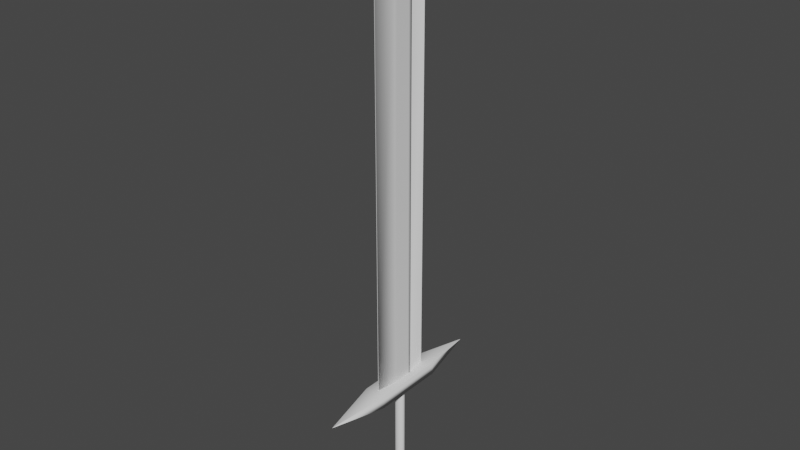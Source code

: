# Source: Sword.blend  (saved by Blender 2.93.21; exported with 4.5.12 LTS)
import bpy
from mathutils import Matrix  # noqa: F401  (used for matrix-valued properties, if any)

bpy.ops.wm.read_factory_settings(use_empty=True)
scene = bpy.context.scene
scene.name = 'Scene'

# ---- collections
col_collection = bpy.data.collections.new('Collection'); scene.collection.children.link(col_collection)

# ---- materials (node trees are filled in below, after node groups)
mat_material = bpy.data.materials.new('Material')
mat_material.alpha_threshold = 0.0
mat_material.use_transparent_shadow = False
mat_material.line_color = (0.0, 0.0, 0.0, 1.0)

# ---- material node trees
mat_material.use_nodes = True; mat_material.node_tree.nodes.clear()
_N = mat_material.node_tree.nodes; _L = mat_material.node_tree.links
n0 = _N.new('ShaderNodeOutputMaterial'); n0.name = 'Material Output'; n0.location = (300, 300)
n1 = _N.new('ShaderNodeBsdfPrincipled'); n1.name = 'Principled BSDF'; n1.location = (10, 300)
n1.distribution = 'GGX'
n1.subsurface_method = 'BURLEY'
n1.inputs[2].default_value = 0.4
n1.inputs[3].default_value = 1.45
n1.inputs[27].default_value = (0.0, 0.0, 0.0, 1.0)
n1.inputs[28].default_value = 1.0
_L.new(n1.outputs[0], n0.inputs[0])
n0.is_active_output = True

# ---- world
world_world = bpy.data.worlds.new('World'); scene.world = world_world
world_world.use_nodes = True; world_world.node_tree.nodes.clear()
_N = world_world.node_tree.nodes; _L = world_world.node_tree.links
n0 = _N.new('ShaderNodeOutputWorld'); n0.name = 'World Output'; n0.location = (300, 300)
n1 = _N.new('ShaderNodeBackground'); n1.name = 'Background'; n1.location = (10, 300)
n1.inputs[0].default_value = (0.05088, 0.05088, 0.05088, 1.0)
_L.new(n1.outputs[0], n0.inputs[0])
n0.is_active_output = True
world_world.color = (0.05088, 0.05088, 0.05088)
world_world.use_sun_shadow = False
world_world.sun_shadow_jitter_overblur = 0.0

# ---- meshes
me_cube = bpy.data.meshes.new('Cube')
me_cube.from_pydata([(0.9795, 1.012, -0.006438), (0.2861, 0.1807, -2.006), (0.9795, -0.9877, -0.006438), (0.2347, -0.1887, -2.006), (-0.3481, 0.2144, -2.006), (-1.02, -0.9877, -0.006438), (-0.3481, -0.1887, -2.006), (-0.3481, 0.2144, -2.006), (-0.3481, -0.1887, -2.006), (0.2861, 0.2144, -2.006), (0.2861, -0.1887, -2.006), (-0.03307, 0.01419, -2.108), (-0.03307, 0.01157, -2.108), (-0.02895, 0.01419, -2.108), (-0.02895, 0.01157, -2.108), (-0.1166, 0.06725, -2.135), (-0.1166, -0.04149, -2.135), (0.05453, 0.06725, -2.135), (0.05453, -0.04149, -2.135), (-0.03073, 0.0127, -2.168), (-0.03073, 0.01306, -2.168), (-0.03129, 0.01234, -2.168), (-0.03129, 0.01306, -2.168), (-1.02, -0.9877, -0.006438), (0.9795, -0.9877, -0.006438), (-1.02, -0.9877, -0.006438), (0.9795, -0.9877, -0.006438), (-8.771, 0.003561, -0.1098), (-8.771, 0.003561, -0.108), (-8.771, 0.02112, -0.108), (-8.771, 0.02112, -0.1098), (0.9795, 1.012, -0.006438), (0.9795, -0.9877, -0.006438), (8.746, 0.02016, -0.1081), (8.746, 0.004517, -0.1081), (8.746, 0.02016, -0.1097), (8.746, 0.004517, -0.1097), (-0.3481, 0.08006, -2.006), (-0.3481, -0.0543, -2.006), (0.9795, 0.3457, -0.006438), (0.9795, -0.321, -0.006438), (-1.02, -0.321, -0.006438), (-1.02, 0.3457, -0.006438), (0.2861, -0.0543, -2.006), (0.2861, 0.08006, -2.006), (-0.3481, 0.08006, -2.006), (-0.3481, -0.0543, -2.006), (0.2861, -0.0543, -2.006), (0.2861, 0.08006, -2.006), (-0.03307, 0.01332, -2.108), (-0.03307, 0.01244, -2.108), (-0.02895, 0.01244, -2.108), (-0.02895, 0.01332, -2.108), (-0.1166, 0.031, -2.135), (-0.1166, -0.005244, -2.135), (0.05453, -0.005244, -2.135), (0.05453, 0.031, -2.135), (-0.03073, 0.01282, -2.168), (-0.03073, 0.01294, -2.168), (-0.03129, 0.01304, -2.168), (-0.03129, 0.01269, -2.168), (-8.771, 0.009414, -0.108), (-8.771, 0.01527, -0.108), (-8.771, 0.009414, -0.1098), (-8.771, 0.01527, -0.1098), (0.9795, 0.3457, -0.006438), (0.9795, -0.321, -0.006438), (8.746, 0.01495, -0.1081), (8.746, 0.009732, -0.1081), (8.746, 0.01495, -0.1097), (8.746, 0.009732, -0.1097), (-2.929, -0.321, -0.006438), (-2.929, 0.3457, -0.006438), (2.94, 0.3457, -0.006438), (2.94, -0.321, -0.006438), (0.9795, 0.3457, -0.006438), (0.9795, -0.321, -0.006438), (-1.02, -0.321, -0.006438), (-1.02, 0.3457, -0.006438), (0.9795, 0.3457, -0.006438), (0.9795, -0.321, -0.006438), (-2.929, -0.321, -0.006438), (-2.929, 0.3457, -0.006438), (2.94, 0.3457, -0.006438), (2.94, -0.321, -0.006438), (0.9795, 0.3457, -0.006438), (0.9795, -0.321, -0.006438), (-1.02, -0.321, -0.006438), (-1.02, 0.3457, -0.006438), (0.9795, 0.3457, -0.006438), (0.9795, -0.321, -0.006438), (-2.929, 0.02022, -0.006438), (-2.929, 0.004456, -0.006438), (2.94, 0.01075, -0.006438), (2.94, 0.01393, -0.006438), (0.9795, 0.3457, 7.177), (0.9795, -0.321, 7.177), (-1.02, -0.321, 7.177), (-1.02, 0.3457, 7.177), (0.9795, 0.3457, 7.177), (0.9795, -0.321, 7.177), (-2.929, 0.02022, 7.177), (-2.929, 0.004456, 7.177), (2.94, 0.01075, 7.177), (2.94, 0.01393, 7.177), (0.2243, 0.02684, 7.656), (0.2243, -0.002164, 7.656), (0.1372, -0.002164, 7.656), (0.1372, 0.02684, 7.656), (0.2243, 0.02684, 7.656), (0.2243, -0.002164, 7.656), (0.05417, -0.002164, 7.656), (0.05417, 0.02684, 7.656), (0.3096, 0.02684, 7.656), (0.3096, -0.002164, 7.656), (0.1893, 0.01209, 7.66), (0.1893, 0.01259, 7.66), (0.1908, 0.01259, 7.66), (0.1908, 0.01209, 7.66), (0.1893, 0.01209, 7.66), (0.1893, 0.01259, 7.66), (0.1922, 0.01259, 7.66), (0.1922, 0.01209, 7.66), (0.1879, 0.01209, 7.66), (0.1879, 0.01259, 7.66), (-0.3481, -0.1215, -2.006), (0.9795, -0.6543, -0.006438), (-0.3481, -0.1215, -2.006), (-0.03307, 0.01201, -2.108), (-0.1166, -0.02337, -2.135), (-0.03073, 0.013, -2.168), (0.9795, -0.6543, -0.006438), (8.746, 0.007125, -0.1081), (8.746, 0.007125, -0.1097), (0.2861, -0.1215, -2.006), (0.2861, -0.1215, -2.006), (-0.02895, 0.01201, -2.108), (0.05453, -0.02337, -2.135), (-0.03129, 0.01321, -2.168), (-8.771, 0.006487, -0.108), (-8.771, 0.006487, -0.1098), (0.1804, 0.2144, -2.006), (0.07469, 0.2144, -2.006), (-0.03101, 0.2144, -2.006), (-0.1367, 0.2144, -2.006), (-0.2424, 0.2144, -2.006), (0.6462, -0.9877, -0.006438), (0.3129, -0.9877, -0.006438), (-0.02048, -0.9877, -0.006438), (-0.3538, -0.9877, -0.006438), (-0.6871, -0.9877, -0.006438), (-0.2424, -0.1887, -2.006), (-0.1367, -0.1887, -2.006), (-0.03101, -0.1887, -2.006), (0.07469, -0.1887, -2.006), (0.2318, -0.1887, -2.006), (0.1804, 0.2144, -2.006), (0.07469, 0.2144, -2.006), (-0.03101, 0.2144, -2.006), (-0.1367, 0.2144, -2.006), (-0.2424, 0.2144, -2.006), (-0.2424, -0.1887, -2.006), (-0.1367, -0.1887, -2.006), (-0.03101, -0.1887, -2.006), (0.07469, -0.1887, -2.006), (0.1804, -0.1887, -2.006), (-0.02964, 0.01419, -2.108), (-0.03033, 0.01419, -2.108), (-0.03101, 0.01419, -2.108), (-0.0317, 0.01419, -2.108), (-0.03239, 0.01419, -2.108), (-0.03239, 0.01157, -2.108), (-0.0317, 0.01157, -2.108), (-0.03101, 0.01157, -2.108), (-0.03033, 0.01157, -2.108), (-0.02964, 0.01157, -2.108), (0.02602, 0.06725, -2.135), (-0.002497, 0.06725, -2.135), (-0.03101, 0.06725, -2.135), (-0.05953, 0.06725, -2.135), (-0.08804, 0.06725, -2.135), (-0.08804, -0.04149, -2.135), (-0.05953, -0.04149, -2.135), (-0.03101, -0.04149, -2.135), (-0.002497, -0.04149, -2.135), (0.02602, -0.04149, -2.135), (-0.0312, 0.01234, -2.168), (-0.03111, 0.01234, -2.168), (-0.03101, 0.01234, -2.168), (-0.03092, 0.01234, -2.168), (-0.03083, 0.01234, -2.168), (-0.03083, 0.01306, -2.168), (-0.03092, 0.01306, -2.168), (-0.03101, 0.01306, -2.168), (-0.03111, 0.01306, -2.168), (-0.0312, 0.01306, -2.168), (0.6462, -0.9877, -0.006438), (0.3129, -0.9877, -0.006438), (-0.02048, -0.9877, -0.006438), (-0.3538, -0.9877, -0.006438), (-0.6871, -0.9877, -0.006438), (0.6462, -0.9877, -0.006438), (0.3129, -0.9877, -0.006438), (-0.02048, -0.9877, -0.006438), (-0.3538, -0.9877, -0.006438), (-0.6871, -0.9877, -0.006438), (-0.02106, 0.01205, -2.168), (-0.02077, 0.01205, -2.168), (-0.02048, 0.01205, -2.168), (-0.02018, 0.01205, -2.168), (-0.01989, 0.01205, -2.168), (-0.02106, 0.01263, -2.168), (-0.02077, 0.01263, -2.168), (-0.02048, 0.01263, -2.168), (-0.02018, 0.01263, -2.168), (-0.01989, 0.01263, -2.168), (-0.6871, 0.3457, -0.006438), (-0.3538, 0.3457, -0.006438), (-0.02048, 0.3457, -0.006438), (0.3129, 0.3457, -0.006438), (0.6462, 0.3457, -0.006438), (-0.6871, -0.321, -0.006438), (-0.3538, -0.321, -0.006438), (-0.02048, -0.321, -0.006438), (0.3129, -0.321, -0.006438), (0.6462, -0.321, -0.006438), (-0.6871, 0.3457, -0.006438), (-0.3538, 0.3457, -0.006438), (-0.02048, 0.3457, -0.006438), (0.3129, 0.3457, -0.006438), (0.6462, 0.3457, -0.006438), (-0.6871, -0.321, -0.006438), (-0.3538, -0.321, -0.006438), (-0.02048, -0.321, -0.006438), (0.3129, -0.321, -0.006438), (0.6462, -0.321, -0.006438), (-0.6871, 0.3457, -0.006438), (-0.3538, 0.3457, -0.006438), (-0.02048, 0.3457, -0.006438), (0.3129, 0.3457, -0.006438), (0.6462, 0.3457, -0.006438), (-0.6871, -0.321, -0.006438), (-0.3538, -0.321, -0.006438), (-0.02048, -0.321, -0.006438), (0.3129, -0.321, -0.006438), (0.6462, -0.321, -0.006438), (-0.6871, 0.3457, 7.177), (-0.3538, 0.3457, 7.177), (-0.02048, 0.3457, 7.177), (0.3129, 0.3457, 7.177), (0.6462, 0.3457, 7.177), (-0.6871, -0.321, 7.177), (-0.3538, -0.321, 7.177), (-0.02048, -0.321, 7.177), (0.3129, -0.321, 7.177), (0.6462, -0.321, 7.177), (0.1517, 0.02684, 7.656), (0.1662, 0.02684, 7.656), (0.1807, 0.02684, 7.656), (0.1952, 0.02684, 7.656), (0.2097, 0.02684, 7.656), (0.1517, -0.002164, 7.656), (0.1662, -0.002164, 7.656), (0.1807, -0.002164, 7.656), (0.1952, -0.002164, 7.656), (0.2097, -0.002164, 7.656), (0.1905, 0.01209, 7.66), (0.1903, 0.01209, 7.66), (0.1901, 0.01209, 7.66), (0.1898, 0.01209, 7.66), (0.1896, 0.01209, 7.66), (0.1905, 0.01259, 7.66), (0.1903, 0.01259, 7.66), (0.1901, 0.01259, 7.66), (0.1898, 0.01259, 7.66), (0.1896, 0.01259, 7.66), (-0.02106, 0.01293, -2.168), (-0.02077, 0.01293, -2.168), (-0.02048, 0.01293, -2.168), (-0.02018, 0.01293, -2.168), (-0.01989, 0.01293, -2.168), (0.2861, 0.1809, -2.006), (0.2861, 0.1472, -2.006), (-0.02895, 0.01375, -2.108), (0.05453, 0.04913, -2.135), (-0.03129, 0.01251, -2.168), (-8.771, 0.01819, -0.108), (-8.771, 0.01819, -0.1098), (-0.3481, 0.1472, -2.006), (0.9795, 0.679, -0.006438), (-0.3481, 0.1472, -2.006), (-0.03307, 0.01375, -2.108), (-0.1166, 0.04913, -2.135), (-0.03073, 0.01276, -2.168), (0.9795, 0.679, -0.006438), (8.746, 0.01756, -0.1081), (8.746, 0.01756, -0.1097), (-0.01989, 0.01175, -2.168), (-0.02018, 0.01175, -2.168), (-0.02048, 0.01175, -2.168), (-0.02077, 0.01175, -2.168), (-0.02106, 0.01175, -2.168)], [(5, 23), (24, 2), (24, 26), (25, 23), (32, 2), (0, 31), (71, 81), (82, 72), (74, 84), (73, 83), (126, 131), (196, 201), (197, 202), (198, 203), (199, 204), (200, 205), (146, 196), (147, 197), (148, 198), (149, 199), (150, 200), (289, 294)], [(288, 4, 7, 290), (135, 10, 14, 136), (134, 3, 10, 135), (141, 1, 9, 156), (151, 6, 8, 161), (166, 13, 17, 176), (156, 9, 13, 166), (161, 8, 12, 171), (290, 7, 11, 291), (181, 16, 20, 191), (171, 12, 16, 181), (291, 11, 15, 292), (136, 14, 18, 137), (276, 138, 22, 195), (292, 15, 19, 293), (137, 18, 22, 138), (176, 17, 21, 186), (287, 286, 29, 30), (133, 132, 34, 36), (296, 295, 67, 69), (69, 67, 68, 70), (39, 40, 66, 65), (140, 139, 61, 63), (63, 61, 62, 64), (284, 56, 60, 285), (56, 55, 59, 60), (129, 54, 58, 130), (54, 53, 57, 58), (301, 285, 60, 206), (206, 60, 59, 211), (283, 52, 56, 284), (52, 51, 55, 56), (128, 50, 54, 129), (50, 49, 53, 54), (127, 46, 50, 128), (46, 45, 49, 50), (281, 44, 48, 282), (44, 43, 47, 48), (282, 48, 52, 283), (48, 47, 51, 52), (125, 38, 46, 127), (38, 37, 45, 46), (65, 66, 80, 79), (79, 80, 90, 89), (40, 39, 75, 76), (216, 42, 78, 226), (225, 40, 76, 235), (236, 88, 98, 246), (88, 92, 102, 98), (90, 94, 104, 100), (226, 78, 88, 236), (76, 75, 85, 86), (235, 76, 86, 245), (104, 103, 113, 114), (246, 98, 108, 256), (98, 102, 112, 108), (94, 93, 103, 104), (86, 85, 95, 96), (92, 91, 101, 102), (245, 86, 96, 255), (93, 89, 99, 103), (91, 87, 97, 101), (89, 90, 100, 99), (256, 108, 118, 266), (108, 112, 122, 118), (110, 114, 124, 120), (96, 95, 105, 106), (102, 101, 111, 112), (255, 96, 106, 265), (103, 99, 109, 113), (101, 97, 107, 111), (99, 100, 110, 109), (100, 104, 114, 110), (266, 118, 117, 271), (117, 118, 122, 121), (119, 120, 124, 123), (114, 113, 123, 124), (106, 105, 115, 116), (112, 111, 121, 122), (265, 106, 116, 275), (113, 109, 119, 123), (111, 107, 117, 121), (109, 110, 120, 119), (6, 125, 127, 8), (8, 127, 128, 12), (12, 128, 129, 16), (16, 129, 130, 20), (27, 28, 139, 140), (70, 68, 132, 133), (55, 137, 138, 59), (211, 59, 138, 276), (51, 136, 137, 55), (43, 134, 135, 47), (47, 135, 136, 51), (58, 215, 280, 130), (215, 214, 279, 280), (214, 213, 278, 279), (213, 212, 277, 278), (212, 211, 276, 277), (107, 261, 271, 117), (261, 262, 272, 271), (262, 263, 273, 272), (263, 264, 274, 273), (264, 265, 275, 274), (115, 270, 275, 116), (270, 269, 274, 275), (269, 268, 273, 274), (268, 267, 272, 273), (267, 266, 271, 272), (97, 251, 261, 107), (251, 252, 262, 261), (252, 253, 263, 262), (253, 254, 264, 263), (254, 255, 265, 264), (105, 260, 270, 115), (260, 259, 269, 270), (259, 258, 268, 269), (258, 257, 267, 268), (257, 256, 266, 267), (87, 241, 251, 97), (241, 242, 252, 251), (242, 243, 253, 252), (243, 244, 254, 253), (244, 245, 255, 254), (95, 250, 260, 105), (250, 249, 259, 260), (249, 248, 258, 259), (248, 247, 257, 258), (247, 246, 256, 257), (77, 231, 241, 87), (231, 232, 242, 241), (232, 233, 243, 242), (233, 234, 244, 243), (234, 235, 245, 244), (75, 230, 240, 85), (230, 229, 239, 240), (229, 228, 238, 239), (228, 227, 237, 238), (227, 226, 236, 237), (85, 240, 250, 95), (240, 239, 249, 250), (239, 238, 248, 249), (238, 237, 247, 248), (237, 236, 246, 247), (41, 221, 231, 77), (221, 222, 232, 231), (222, 223, 233, 232), (223, 224, 234, 233), (224, 225, 235, 234), (39, 220, 230, 75), (220, 219, 229, 230), (219, 218, 228, 229), (218, 217, 227, 228), (217, 216, 226, 227), (57, 210, 215, 58), (210, 209, 214, 215), (209, 208, 213, 214), (208, 207, 212, 213), (207, 206, 211, 212), (293, 297, 210, 57), (297, 298, 209, 210), (298, 299, 208, 209), (299, 300, 207, 208), (300, 301, 206, 207), (15, 180, 190, 19), (180, 179, 189, 190), (179, 178, 188, 189), (178, 177, 187, 188), (177, 176, 186, 187), (130, 280, 191, 20), (280, 279, 192, 191), (279, 278, 193, 192), (278, 277, 194, 193), (277, 276, 195, 194), (14, 175, 185, 18), (175, 174, 184, 185), (174, 173, 183, 184), (173, 172, 182, 183), (172, 171, 181, 182), (18, 185, 195, 22), (185, 184, 194, 195), (184, 183, 193, 194), (183, 182, 192, 193), (182, 181, 191, 192), (10, 165, 175, 14), (165, 164, 174, 175), (164, 163, 173, 174), (163, 162, 172, 173), (162, 161, 171, 172), (7, 160, 170, 11), (160, 159, 169, 170), (159, 158, 168, 169), (158, 157, 167, 168), (157, 156, 166, 167), (11, 170, 180, 15), (170, 169, 179, 180), (169, 168, 178, 179), (168, 167, 177, 178), (167, 166, 176, 177), (3, 155, 165, 10), (155, 154, 164, 165), (154, 153, 163, 164), (153, 152, 162, 163), (152, 151, 161, 162), (4, 145, 160, 7), (145, 144, 159, 160), (144, 143, 158, 159), (143, 142, 157, 158), (142, 141, 156, 157), (187, 186, 301, 300), (188, 187, 300, 299), (189, 188, 299, 298), (190, 189, 298, 297), (19, 190, 297, 293), (9, 282, 283, 13), (1, 281, 282, 9), (13, 283, 284, 17), (186, 21, 285, 301), (17, 284, 285, 21), (35, 33, 295, 296), (64, 62, 286, 287), (53, 292, 293, 57), (49, 291, 292, 53), (45, 290, 291, 49), (37, 288, 290, 45)])
me_cube.polygons.foreach_set('use_smooth', [True] * 225)
_uv = me_cube.uv_layers.new(name='UVMap')
_uv.uv.foreach_set('vector', [0.375, 0.2083, 0.375, 0.25, 0.375, 0.25, 0.375, 0.2083, 0.375, 0.7083, 0.375, 0.75, 0.375, 0.75, 0.375, 0.7083, 0.375, 0.7083, 0.375, 0.75, 0.375, 0.75, 0.375, 0.7083, 0.375, 0.4583, 0.375, 0.5, 0.375, 0.5, 0.375, 0.4583, 0.375, 0.9583, 0.375, 1.0, 0.375, 1.0, 0.375, 0.9583, 0.375, 0.4583, 0.375, 0.5, 0.375, 0.5, 0.375, 0.4583, 0.375, 0.4583, 0.375, 0.5, 0.375, 0.5, 0.375, 0.4583, 0.375, 0.9583, 0.375, 1.0, 0.375, 1.0, 0.375, 0.9583, 0.375, 0.2083, 0.375, 0.25, 0.375, 0.25, 0.375, 0.2083, 0.375, 0.9583, 0.375, 1.0, 0.375, 1.0, 0.375, 0.9583, 0.375, 0.9583, 0.375, 1.0, 0.375, 1.0, 0.375, 0.9583, 0.375, 0.2083, 0.375, 0.25, 0.375, 0.25, 0.375, 0.2083, 0.375, 0.7083, 0.375, 0.75, 0.375, 0.75, 0.375, 0.7083, 0.3333, 0.7083, 0.375, 0.7083, 0.375, 0.75, 0.3333, 0.75, 0.375, 0.2083, 0.375, 0.25, 0.375, 0.25, 0.375, 0.2083, 0.375, 0.7083, 0.375, 0.75, 0.375, 0.75, 0.375, 0.7083, 0.375, 0.4583, 0.375, 0.5, 0.375, 0.5, 0.375, 0.4583, 0.5994, 0.2083, 0.625, 0.2083, 0.625, 0.25, 0.5994, 0.25, 0.5994, 0.7083, 0.625, 0.7083, 0.625, 0.75, 0.5994, 0.75, 0.5994, 0.5417, 0.625, 0.5417, 0.625, 0.5833, 0.5994, 0.5833, 0.5994, 0.5833, 0.625, 0.5833, 0.625, 0.6667, 0.5994, 0.6667, 0.625, 0.5833, 0.625, 0.6667, 0.625, 0.6667, 0.625, 0.5833, 0.5994, 0.04167, 0.625, 0.04167, 0.625, 0.08333, 0.5994, 0.08333, 0.5994, 0.08333, 0.625, 0.08333, 0.625, 0.1667, 0.5994, 0.1667, 0.375, 0.5417, 0.375, 0.5833, 0.375, 0.5833, 0.375, 0.5417, 0.375, 0.5833, 0.375, 0.6667, 0.375, 0.6667, 0.375, 0.5833, 0.375, 0.04167, 0.375, 0.08333, 0.375, 0.08333, 0.375, 0.04167, 0.375, 0.08333, 0.375, 0.1667, 0.375, 0.1667, 0.375, 0.08333, 0.3333, 0.5417, 0.375, 0.5417, 0.375, 0.5833, 0.3333, 0.5833, 0.3333, 0.5833, 0.375, 0.5833, 0.375, 0.6667, 0.3333, 0.6667, 0.375, 0.5417, 0.375, 0.5833, 0.375, 0.5833, 0.375, 0.5417, 0.375, 0.5833, 0.375, 0.6667, 0.375, 0.6667, 0.375, 0.5833, 0.375, 0.04167, 0.375, 0.08333, 0.375, 0.08333, 0.375, 0.04167, 0.375, 0.08333, 0.375, 0.1667, 0.375, 0.1667, 0.375, 0.08333, 0.375, 0.04167, 0.375, 0.08333, 0.375, 0.08333, 0.375, 0.04167, 0.375, 0.08333, 0.375, 0.1667, 0.375, 0.1667, 0.375, 0.08333, 0.375, 0.5417, 0.375, 0.5833, 0.375, 0.5833, 0.375, 0.5417, 0.375, 0.5833, 0.375, 0.6667, 0.375, 0.6667, 0.375, 0.5833, 0.375, 0.5417, 0.375, 0.5833, 0.375, 0.5833, 0.375, 0.5417, 0.375, 0.5833, 0.375, 0.6667, 0.375, 0.6667, 0.375, 0.5833, 0.375, 0.04167, 0.375, 0.08333, 0.375, 0.08333, 0.375, 0.04167, 0.375, 0.08333, 0.375, 0.1667, 0.375, 0.1667, 0.375, 0.08333, 0.625, 0.5833, 0.625, 0.6667, 0.625, 0.6667, 0.625, 0.5833, 0.625, 0.5833, 0.625, 0.6667, 0.625, 0.6667, 0.625, 0.5833, 0.625, 0.6667, 0.625, 0.5833, 0.625, 0.5833, 0.625, 0.6667, 0.8333, 0.5833, 0.875, 0.5833, 0.875, 0.5833, 0.8333, 0.5833, 0.6667, 0.6667, 0.625, 0.6667, 0.625, 0.6667, 0.6667, 0.6667, 0.8333, 0.5833, 0.875, 0.5833, 0.875, 0.5833, 0.8333, 0.5833, 0.875, 0.5833, 0.875, 0.5833, 0.875, 0.5833, 0.875, 0.5833, 0.625, 0.6667, 0.625, 0.6667, 0.625, 0.6667, 0.625, 0.6667, 0.875, 0.5833, 0.875, 0.5833, 0.875, 0.5833, 0.875, 0.5833, 0.625, 0.6667, 0.625, 0.5833, 0.625, 0.5833, 0.625, 0.6667, 0.6667, 0.6667, 0.625, 0.6667, 0.625, 0.6667, 0.6667, 0.6667, 0.625, 0.6667, 0.625, 0.5833, 0.625, 0.5833, 0.625, 0.6667, 0.8333, 0.5833, 0.875, 0.5833, 0.875, 0.5833, 0.8333, 0.5833, 0.875, 0.5833, 0.875, 0.5833, 0.875, 0.5833, 0.875, 0.5833, 0.625, 0.6667, 0.625, 0.5833, 0.625, 0.5833, 0.625, 0.6667, 0.625, 0.6667, 0.625, 0.5833, 0.625, 0.5833, 0.625, 0.6667, 0.875, 0.5833, 0.875, 0.6667, 0.875, 0.6667, 0.875, 0.5833, 0.6667, 0.6667, 0.625, 0.6667, 0.625, 0.6667, 0.6667, 0.6667, 0.625, 0.5833, 0.625, 0.5833, 0.625, 0.5833, 0.625, 0.5833, 0.875, 0.6667, 0.875, 0.6667, 0.875, 0.6667, 0.875, 0.6667, 0.625, 0.5833, 0.625, 0.6667, 0.625, 0.6667, 0.625, 0.5833, 0.8333, 0.5833, 0.875, 0.5833, 0.875, 0.5833, 0.8333, 0.5833, 0.875, 0.5833, 0.875, 0.5833, 0.875, 0.5833, 0.875, 0.5833, 0.625, 0.6667, 0.625, 0.6667, 0.625, 0.6667, 0.625, 0.6667, 0.625, 0.6667, 0.625, 0.5833, 0.625, 0.5833, 0.625, 0.6667, 0.875, 0.5833, 0.875, 0.6667, 0.875, 0.6667, 0.875, 0.5833, 0.6667, 0.6667, 0.625, 0.6667, 0.625, 0.6667, 0.6667, 0.6667, 0.625, 0.5833, 0.625, 0.5833, 0.625, 0.5833, 0.625, 0.5833, 0.875, 0.6667, 0.875, 0.6667, 0.875, 0.6667, 0.875, 0.6667, 0.625, 0.5833, 0.625, 0.6667, 0.625, 0.6667, 0.625, 0.5833, 0.625, 0.6667, 0.625, 0.6667, 0.625, 0.6667, 0.625, 0.6667, 0.8333, 0.5833, 0.875, 0.5833, 0.875, 0.6667, 0.8333, 0.6667, 0.875, 0.6667, 0.875, 0.5833, 0.875, 0.5833, 0.875, 0.6667, 0.625, 0.5833, 0.625, 0.6667, 0.625, 0.6667, 0.625, 0.5833, 0.625, 0.6667, 0.625, 0.5833, 0.625, 0.5833, 0.625, 0.6667, 0.625, 0.6667, 0.625, 0.5833, 0.625, 0.5833, 0.625, 0.6667, 0.875, 0.5833, 0.875, 0.6667, 0.875, 0.6667, 0.875, 0.5833, 0.6667, 0.6667, 0.625, 0.6667, 0.625, 0.6667, 0.6667, 0.6667, 0.625, 0.5833, 0.625, 0.5833, 0.625, 0.5833, 0.625, 0.5833, 0.875, 0.6667, 0.875, 0.6667, 0.875, 0.6667, 0.875, 0.6667, 0.625, 0.5833, 0.625, 0.6667, 0.625, 0.6667, 0.625, 0.5833, 0.375, 0.0, 0.375, 0.04167, 0.375, 0.04167, 0.375, 0.0, 0.375, 0.0, 0.375, 0.04167, 0.375, 0.04167, 0.375, 0.0, 0.375, 0.0, 0.375, 0.04167, 0.375, 0.04167, 0.375, 0.0, 0.375, 0.0, 0.375, 0.04167, 0.375, 0.04167, 0.375, 0.0, 0.5994, 0.0, 0.625, 0.0, 0.625, 0.04167, 0.5994, 0.04167, 0.5994, 0.6667, 0.625, 0.6667, 0.625, 0.7083, 0.5994, 0.7083, 0.375, 0.6667, 0.375, 0.7083, 0.375, 0.7083, 0.375, 0.6667, 0.3333, 0.6667, 0.375, 0.6667, 0.375, 0.7083, 0.3333, 0.7083, 0.375, 0.6667, 0.375, 0.7083, 0.375, 0.7083, 0.375, 0.6667, 0.375, 0.6667, 0.375, 0.7083, 0.375, 0.7083, 0.375, 0.6667, 0.375, 0.6667, 0.375, 0.7083, 0.375, 0.7083, 0.375, 0.6667, 0.125, 0.6667, 0.1667, 0.6667, 0.1667, 0.7083, 0.125, 0.7083, 0.1667, 0.6667, 0.2083, 0.6667, 0.2083, 0.7083, 0.1667, 0.7083, 0.2083, 0.6667, 0.25, 0.6667, 0.25, 0.7083, 0.2083, 0.7083, 0.25, 0.6667, 0.2917, 0.6667, 0.2917, 0.7083, 0.25, 0.7083, 0.2917, 0.6667, 0.3333, 0.6667, 0.3333, 0.7083, 0.2917, 0.7083, 0.875, 0.6667, 0.8333, 0.6667, 0.8333, 0.6667, 0.875, 0.6667, 0.8333, 0.6667, 0.7917, 0.6667, 0.7917, 0.6667, 0.8333, 0.6667, 0.7917, 0.6667, 0.75, 0.6667, 0.75, 0.6667, 0.7917, 0.6667, 0.75, 0.6667, 0.7083, 0.6667, 0.7083, 0.6667, 0.75, 0.6667, 0.7083, 0.6667, 0.6667, 0.6667, 0.6667, 0.6667, 0.7083, 0.6667, 0.625, 0.5833, 0.6667, 0.5833, 0.6667, 0.6667, 0.625, 0.6667, 0.6667, 0.5833, 0.7083, 0.5833, 0.7083, 0.6667, 0.6667, 0.6667, 0.7083, 0.5833, 0.75, 0.5833, 0.75, 0.6667, 0.7083, 0.6667, 0.75, 0.5833, 0.7917, 0.5833, 0.7917, 0.6667, 0.75, 0.6667, 0.7917, 0.5833, 0.8333, 0.5833, 0.8333, 0.6667, 0.7917, 0.6667, 0.875, 0.6667, 0.8333, 0.6667, 0.8333, 0.6667, 0.875, 0.6667, 0.8333, 0.6667, 0.7917, 0.6667, 0.7917, 0.6667, 0.8333, 0.6667, 0.7917, 0.6667, 0.75, 0.6667, 0.75, 0.6667, 0.7917, 0.6667, 0.75, 0.6667, 0.7083, 0.6667, 0.7083, 0.6667, 0.75, 0.6667, 0.7083, 0.6667, 0.6667, 0.6667, 0.6667, 0.6667, 0.7083, 0.6667, 0.625, 0.5833, 0.6667, 0.5833, 0.6667, 0.5833, 0.625, 0.5833, 0.6667, 0.5833, 0.7083, 0.5833, 0.7083, 0.5833, 0.6667, 0.5833, 0.7083, 0.5833, 0.75, 0.5833, 0.75, 0.5833, 0.7083, 0.5833, 0.75, 0.5833, 0.7917, 0.5833, 0.7917, 0.5833, 0.75, 0.5833, 0.7917, 0.5833, 0.8333, 0.5833, 0.8333, 0.5833, 0.7917, 0.5833, 0.875, 0.6667, 0.8333, 0.6667, 0.8333, 0.6667, 0.875, 0.6667, 0.8333, 0.6667, 0.7917, 0.6667, 0.7917, 0.6667, 0.8333, 0.6667, 0.7917, 0.6667, 0.75, 0.6667, 0.75, 0.6667, 0.7917, 0.6667, 0.75, 0.6667, 0.7083, 0.6667, 0.7083, 0.6667, 0.75, 0.6667, 0.7083, 0.6667, 0.6667, 0.6667, 0.6667, 0.6667, 0.7083, 0.6667, 0.625, 0.5833, 0.6667, 0.5833, 0.6667, 0.5833, 0.625, 0.5833, 0.6667, 0.5833, 0.7083, 0.5833, 0.7083, 0.5833, 0.6667, 0.5833, 0.7083, 0.5833, 0.75, 0.5833, 0.75, 0.5833, 0.7083, 0.5833, 0.75, 0.5833, 0.7917, 0.5833, 0.7917, 0.5833, 0.75, 0.5833, 0.7917, 0.5833, 0.8333, 0.5833, 0.8333, 0.5833, 0.7917, 0.5833, 0.875, 0.6667, 0.875, 0.6667, 0.875, 0.6667, 0.875, 0.6667, 0.8333, 0.6667, 0.7917, 0.6667, 0.7917, 0.6667, 0.8333, 0.6667, 0.7917, 0.6667, 0.75, 0.6667, 0.75, 0.6667, 0.7917, 0.6667, 0.75, 0.6667, 0.7083, 0.6667, 0.7083, 0.6667, 0.75, 0.6667, 0.7083, 0.6667, 0.6667, 0.6667, 0.6667, 0.6667, 0.7083, 0.6667, 0.625, 0.5833, 0.6667, 0.5833, 0.6667, 0.5833, 0.625, 0.5833, 0.6667, 0.5833, 0.7083, 0.5833, 0.7083, 0.5833, 0.6667, 0.5833, 0.7083, 0.5833, 0.75, 0.5833, 0.75, 0.5833, 0.7083, 0.5833, 0.75, 0.5833, 0.7917, 0.5833, 0.7917, 0.5833, 0.75, 0.5833, 0.7917, 0.5833, 0.8333, 0.5833, 0.8333, 0.5833, 0.7917, 0.5833, 0.625, 0.5833, 0.6667, 0.5833, 0.6667, 0.5833, 0.625, 0.5833, 0.6667, 0.5833, 0.7083, 0.5833, 0.7083, 0.5833, 0.6667, 0.5833, 0.7083, 0.5833, 0.75, 0.5833, 0.75, 0.5833, 0.7083, 0.5833, 0.75, 0.5833, 0.7917, 0.5833, 0.7917, 0.5833, 0.75, 0.5833, 0.7917, 0.5833, 0.8333, 0.5833, 0.8333, 0.5833, 0.7917, 0.5833, 0.875, 0.6667, 0.8333, 0.6667, 0.8333, 0.6667, 0.875, 0.6667, 0.8333, 0.6667, 0.7917, 0.6667, 0.7917, 0.6667, 0.8333, 0.6667, 0.7917, 0.6667, 0.75, 0.6667, 0.75, 0.6667, 0.7917, 0.6667, 0.75, 0.6667, 0.7083, 0.6667, 0.7083, 0.6667, 0.75, 0.6667, 0.7083, 0.6667, 0.6667, 0.6667, 0.6667, 0.6667, 0.7083, 0.6667, 0.625, 0.5833, 0.6667, 0.5833, 0.6667, 0.5833, 0.625, 0.5833, 0.6667, 0.5833, 0.7083, 0.5833, 0.7083, 0.5833, 0.6667, 0.5833, 0.7083, 0.5833, 0.75, 0.5833, 0.75, 0.5833, 0.7083, 0.5833, 0.75, 0.5833, 0.7917, 0.5833, 0.7917, 0.5833, 0.75, 0.5833, 0.7917, 0.5833, 0.8333, 0.5833, 0.8333, 0.5833, 0.7917, 0.5833, 0.125, 0.5833, 0.1667, 0.5833, 0.1667, 0.6667, 0.125, 0.6667, 0.1667, 0.5833, 0.2083, 0.5833, 0.2083, 0.6667, 0.1667, 0.6667, 0.2083, 0.5833, 0.25, 0.5833, 0.25, 0.6667, 0.2083, 0.6667, 0.25, 0.5833, 0.2917, 0.5833, 0.2917, 0.6667, 0.25, 0.6667, 0.2917, 0.5833, 0.3333, 0.5833, 0.3333, 0.6667, 0.2917, 0.6667, 0.125, 0.5417, 0.1667, 0.5417, 0.1667, 0.5833, 0.125, 0.5833, 0.1667, 0.5417, 0.2083, 0.5417, 0.2083, 0.5833, 0.1667, 0.5833, 0.2083, 0.5417, 0.25, 0.5417, 0.25, 0.5833, 0.2083, 0.5833, 0.25, 0.5417, 0.2917, 0.5417, 0.2917, 0.5833, 0.25, 0.5833, 0.2917, 0.5417, 0.3333, 0.5417, 0.3333, 0.5833, 0.2917, 0.5833, 0.375, 0.25, 0.375, 0.2917, 0.375, 0.2917, 0.375, 0.25, 0.375, 0.2917, 0.375, 0.3333, 0.375, 0.3333, 0.375, 0.2917, 0.375, 0.3333, 0.375, 0.375, 0.375, 0.375, 0.375, 0.3333, 0.375, 0.375, 0.375, 0.4167, 0.375, 0.4167, 0.375, 0.375, 0.375, 0.4167, 0.375, 0.4583, 0.375, 0.4583, 0.375, 0.4167, 0.125, 0.7083, 0.1667, 0.7083, 0.1667, 0.75, 0.125, 0.75, 0.1667, 0.7083, 0.2083, 0.7083, 0.2083, 0.75, 0.1667, 0.75, 0.2083, 0.7083, 0.25, 0.7083, 0.25, 0.75, 0.2083, 0.75, 0.25, 0.7083, 0.2917, 0.7083, 0.2917, 0.75, 0.25, 0.75, 0.2917, 0.7083, 0.3333, 0.7083, 0.3333, 0.75, 0.2917, 0.75, 0.375, 0.75, 0.375, 0.7917, 0.375, 0.7917, 0.375, 0.75, 0.375, 0.7917, 0.375, 0.8333, 0.375, 0.8333, 0.375, 0.7917, 0.375, 0.8333, 0.375, 0.875, 0.375, 0.875, 0.375, 0.8333, 0.375, 0.875, 0.375, 0.9167, 0.375, 0.9167, 0.375, 0.875, 0.375, 0.9167, 0.375, 0.9583, 0.375, 0.9583, 0.375, 0.9167, 0.375, 0.75, 0.375, 0.7917, 0.375, 0.7917, 0.375, 0.75, 0.375, 0.7917, 0.375, 0.8333, 0.375, 0.8333, 0.375, 0.7917, 0.375, 0.8333, 0.375, 0.875, 0.375, 0.875, 0.375, 0.8333, 0.375, 0.875, 0.375, 0.9167, 0.375, 0.9167, 0.375, 0.875, 0.375, 0.9167, 0.375, 0.9583, 0.375, 0.9583, 0.375, 0.9167, 0.375, 0.75, 0.375, 0.7917, 0.375, 0.7917, 0.375, 0.75, 0.375, 0.7917, 0.375, 0.8333, 0.375, 0.8333, 0.375, 0.7917, 0.375, 0.8333, 0.375, 0.875, 0.375, 0.875, 0.375, 0.8333, 0.375, 0.875, 0.375, 0.9167, 0.375, 0.9167, 0.375, 0.875, 0.375, 0.9167, 0.375, 0.9583, 0.375, 0.9583, 0.375, 0.9167, 0.375, 0.25, 0.375, 0.2917, 0.375, 0.2917, 0.375, 0.25, 0.375, 0.2917, 0.375, 0.3333, 0.375, 0.3333, 0.375, 0.2917, 0.375, 0.3333, 0.375, 0.375, 0.375, 0.375, 0.375, 0.3333, 0.375, 0.375, 0.375, 0.4167, 0.375, 0.4167, 0.375, 0.375, 0.375, 0.4167, 0.375, 0.4583, 0.375, 0.4583, 0.375, 0.4167, 0.375, 0.25, 0.375, 0.2917, 0.375, 0.2917, 0.375, 0.25, 0.375, 0.2917, 0.375, 0.3333, 0.375, 0.3333, 0.375, 0.2917, 0.375, 0.3333, 0.375, 0.375, 0.375, 0.375, 0.375, 0.3333, 0.375, 0.375, 0.375, 0.4167, 0.375, 0.4167, 0.375, 0.375, 0.375, 0.4167, 0.375, 0.4583, 0.375, 0.4583, 0.375, 0.4167, 0.375, 0.75, 0.375, 0.7917, 0.375, 0.7917, 0.375, 0.75, 0.375, 0.7917, 0.375, 0.8333, 0.375, 0.8333, 0.375, 0.7917, 0.375, 0.8333, 0.375, 0.875, 0.375, 0.875, 0.375, 0.8333, 0.375, 0.875, 0.375, 0.9167, 0.375, 0.9167, 0.375, 0.875, 0.375, 0.9167, 0.375, 0.9583, 0.375, 0.9583, 0.375, 0.9167, 0.375, 0.25, 0.375, 0.2917, 0.375, 0.2917, 0.375, 0.25, 0.375, 0.2917, 0.375, 0.3333, 0.375, 0.3333, 0.375, 0.2917, 0.375, 0.3333, 0.375, 0.375, 0.375, 0.375, 0.375, 0.3333, 0.375, 0.375, 0.375, 0.4167, 0.375, 0.4167, 0.375, 0.375, 0.375, 0.4167, 0.375, 0.4583, 0.375, 0.4583, 0.375, 0.4167, 0.2917, 0.5, 0.3333, 0.5, 0.3333, 0.5417, 0.2917, 0.5417, 0.25, 0.5, 0.2917, 0.5, 0.2917, 0.5417, 0.25, 0.5417, 0.2083, 0.5, 0.25, 0.5, 0.25, 0.5417, 0.2083, 0.5417, 0.1667, 0.5, 0.2083, 0.5, 0.2083, 0.5417, 0.1667, 0.5417, 0.125, 0.5, 0.1667, 0.5, 0.1667, 0.5417, 0.125, 0.5417, 0.375, 0.5, 0.375, 0.5417, 0.375, 0.5417, 0.375, 0.5, 0.375, 0.5, 0.375, 0.5417, 0.375, 0.5417, 0.375, 0.5, 0.375, 0.5, 0.375, 0.5417, 0.375, 0.5417, 0.375, 0.5, 0.3333, 0.5, 0.375, 0.5, 0.375, 0.5417, 0.3333, 0.5417, 0.375, 0.5, 0.375, 0.5417, 0.375, 0.5417, 0.375, 0.5, 0.5994, 0.5, 0.625, 0.5, 0.625, 0.5417, 0.5994, 0.5417, 0.5994, 0.1667, 0.625, 0.1667, 0.625, 0.2083, 0.5994, 0.2083, 0.375, 0.1667, 0.375, 0.2083, 0.375, 0.2083, 0.375, 0.1667, 0.375, 0.1667, 0.375, 0.2083, 0.375, 0.2083, 0.375, 0.1667, 0.375, 0.1667, 0.375, 0.2083, 0.375, 0.2083, 0.375, 0.1667, 0.375, 0.1667, 0.375, 0.2083, 0.375, 0.2083, 0.375, 0.1667])
me_cube.materials.append(mat_material)
me_cube.use_remesh_preserve_volume = False
me_cube.use_remesh_preserve_attributes = False
me_cube.use_mirror_vertex_groups = False
me_cube.update()
me_cylinder = bpy.data.meshes.new('Cylinder')
me_cylinder.from_pydata([(0.0, 1.0, -1.0), (0.0, 1.0, 1.0), (0.1951, 0.9808, -1.0), (0.1951, 0.9808, 1.0), (0.3827, 0.9239, -1.0), (0.3827, 0.9239, 1.0), (0.5556, 0.8315, -1.0), (0.5556, 0.8315, 1.0), (0.7071, 0.7071, -1.0), (0.7071, 0.7071, 1.0), (0.8315, 0.5556, -1.0), (0.8315, 0.5556, 1.0), (0.9239, 0.3827, -1.0), (0.9239, 0.3827, 1.0), (0.9808, 0.1951, -1.0), (0.9808, 0.1951, 1.0), (1.0, -4.371e-08, -1.0), (1.0, -4.371e-08, 1.0), (0.9808, -0.1951, -1.0), (0.9808, -0.1951, 1.0), (0.9239, -0.3827, -1.0), (0.9239, -0.3827, 1.0), (0.8315, -0.5556, -1.0), (0.8315, -0.5556, 1.0), (0.7071, -0.7071, -1.0), (0.7071, -0.7071, 1.0), (0.5556, -0.8315, -1.0), (0.5556, -0.8315, 1.0), (0.3827, -0.9239, -1.0), (0.3827, -0.9239, 1.0), (0.1951, -0.9808, -1.0), (0.1951, -0.9808, 1.0), (-8.742e-08, -1.0, -1.0), (-8.742e-08, -1.0, 1.0), (-0.1951, -0.9808, -1.0), (-0.1951, -0.9808, 1.0), (-0.3827, -0.9239, -1.0), (-0.3827, -0.9239, 1.0), (-0.5556, -0.8315, -1.0), (-0.5556, -0.8315, 1.0), (-0.7071, -0.7071, -1.0), (-0.7071, -0.7071, 1.0), (-0.8315, -0.5556, -1.0), (-0.8315, -0.5556, 1.0), (-0.9239, -0.3827, -1.0), (-0.9239, -0.3827, 1.0), (-0.9808, -0.1951, -1.0), (-0.9808, -0.1951, 1.0), (-1.0, 1.192e-08, -1.0), (-1.0, 1.192e-08, 1.0), (-0.9808, 0.1951, -1.0), (-0.9808, 0.1951, 1.0), (-0.9239, 0.3827, -1.0), (-0.9239, 0.3827, 1.0), (-0.8315, 0.5556, -1.0), (-0.8315, 0.5556, 1.0), (-0.7071, 0.7071, -1.0), (-0.7071, 0.7071, 1.0), (-0.5556, 0.8315, -1.0), (-0.5556, 0.8315, 1.0), (-0.3827, 0.9239, -1.0), (-0.3827, 0.9239, 1.0), (-0.1951, 0.9808, -1.0), (-0.1951, 0.9808, 1.0), (6.677e-07, 1.0, -1.255), (0.1951, 0.9808, -1.255), (0.3827, 0.9239, -1.255), (0.5556, 0.8315, -1.255), (0.7071, 0.7071, -1.255), (0.8315, 0.5556, -1.255), (0.9239, 0.3827, -1.255), (0.9808, 0.1951, -1.255), (1.0, -4.371e-08, -1.255), (0.9808, -0.1951, -1.255), (0.9239, -0.3827, -1.255), (0.8315, -0.5556, -1.255), (0.7071, -0.7071, -1.255), (0.5556, -0.8315, -1.255), (0.3827, -0.9239, -1.255), (0.1951, -0.9808, -1.255), (5.803e-07, -1.0, -1.255), (-0.1951, -0.9808, -1.255), (-0.3827, -0.9239, -1.255), (-0.5556, -0.8315, -1.255), (-0.7071, -0.7071, -1.255), (-0.8315, -0.5556, -1.255), (-0.9239, -0.3827, -1.255), (-0.9808, -0.1951, -1.255), (-1.0, 1.192e-08, -1.255), (-0.9808, 0.1951, -1.255), (-0.9239, 0.3827, -1.255), (-0.8315, 0.5556, -1.255), (-0.7071, 0.7071, -1.255), (-0.5556, 0.8315, -1.255), (-0.3827, 0.9239, -1.255), (-0.1951, 0.9808, -1.255), (6.677e-07, 1.0, -1.255), (0.1951, 0.9808, -1.255), (0.3827, 0.9239, -1.255), (0.5556, 0.8315, -1.255), (0.7071, 0.7071, -1.255), (0.8315, 0.5556, -1.255), (0.9239, 0.3827, -1.255), (0.9808, 0.1951, -1.255), (1.0, -4.371e-08, -1.255), (0.9808, -0.1951, -1.255), (0.9239, -0.3827, -1.255), (0.8315, -0.5556, -1.255), (0.7071, -0.7071, -1.255), (0.5556, -0.8315, -1.255), (0.3827, -0.9239, -1.255), (0.1951, -0.9808, -1.255), (5.803e-07, -1.0, -1.255), (-0.1951, -0.9808, -1.255), (-0.3827, -0.9239, -1.255), (-0.5556, -0.8315, -1.255), (-0.7071, -0.7071, -1.255), (-0.8315, -0.5556, -1.255), (-0.9239, -0.3827, -1.255), (-0.9808, -0.1951, -1.255), (-1.0, 1.192e-08, -1.255), (-0.9808, 0.1951, -1.255), (-0.9239, 0.3827, -1.255), (-0.8315, 0.5556, -1.255), (-0.7071, 0.7071, -1.255), (-0.5556, 0.8315, -1.255), (-0.3827, 0.9239, -1.255), (-0.1951, 0.9808, -1.255)], [], [(0, 1, 3, 2), (2, 3, 5, 4), (4, 5, 7, 6), (6, 7, 9, 8), (8, 9, 11, 10), (10, 11, 13, 12), (12, 13, 15, 14), (14, 15, 17, 16), (16, 17, 19, 18), (18, 19, 21, 20), (20, 21, 23, 22), (22, 23, 25, 24), (24, 25, 27, 26), (26, 27, 29, 28), (28, 29, 31, 30), (30, 31, 33, 32), (32, 33, 35, 34), (34, 35, 37, 36), (36, 37, 39, 38), (38, 39, 41, 40), (40, 41, 43, 42), (42, 43, 45, 44), (44, 45, 47, 46), (46, 47, 49, 48), (48, 49, 51, 50), (50, 51, 53, 52), (52, 53, 55, 54), (54, 55, 57, 56), (56, 57, 59, 58), (58, 59, 61, 60), (3, 1, 63, 61, 59, 57, 55, 53, 51, 49, 47, 45, 43, 41, 39, 37, 35, 33, 31, 29, 27, 25, 23, 21, 19, 17, 15, 13, 11, 9, 7, 5), (60, 61, 63, 62), (62, 63, 1, 0), (52, 54, 91, 90), (74, 75, 107, 106), (8, 10, 69, 68), (26, 28, 78, 77), (44, 46, 87, 86), (0, 2, 65, 64), (62, 0, 64, 95), (18, 20, 74, 73), (36, 38, 83, 82), (54, 56, 92, 91), (10, 12, 70, 69), (28, 30, 79, 78), (46, 48, 88, 87), (2, 4, 66, 65), (20, 22, 75, 74), (38, 40, 84, 83), (56, 58, 93, 92), (12, 14, 71, 70), (30, 32, 80, 79), (48, 50, 89, 88), (4, 6, 67, 66), (22, 24, 76, 75), (40, 42, 85, 84), (58, 60, 94, 93), (14, 16, 72, 71), (32, 34, 81, 80), (50, 52, 90, 89), (6, 8, 68, 67), (24, 26, 77, 76), (42, 44, 86, 85), (60, 62, 95, 94), (16, 18, 73, 72), (34, 36, 82, 81), (96, 97, 98, 99, 100, 101, 102, 103, 104, 105, 106, 107, 108, 109, 110, 111, 112, 113, 114, 115, 116, 117, 118, 119, 120, 121, 122, 123, 124, 125, 126, 127), (88, 89, 121, 120), (75, 76, 108, 107), (89, 90, 122, 121), (76, 77, 109, 108), (90, 91, 123, 122), (77, 78, 110, 109), (64, 65, 97, 96), (91, 92, 124, 123), (78, 79, 111, 110), (65, 66, 98, 97), (92, 93, 125, 124), (79, 80, 112, 111), (66, 67, 99, 98), (93, 94, 126, 125), (80, 81, 113, 112), (67, 68, 100, 99), (94, 95, 127, 126), (81, 82, 114, 113), (68, 69, 101, 100), (95, 64, 96, 127), (82, 83, 115, 114), (69, 70, 102, 101), (83, 84, 116, 115), (70, 71, 103, 102), (84, 85, 117, 116), (71, 72, 104, 103), (85, 86, 118, 117), (72, 73, 105, 104), (86, 87, 119, 118), (73, 74, 106, 105), (87, 88, 120, 119)])
me_cylinder.polygons.foreach_set('use_smooth', [True] * 98)
_uv = me_cylinder.uv_layers.new(name='UVMap')
_uv.uv.foreach_set('vector', [1.0, 0.5, 1.0, 1.0, 0.9688, 1.0, 0.9688, 0.5, 0.9688, 0.5, 0.9688, 1.0, 0.9375, 1.0, 0.9375, 0.5, 0.9375, 0.5, 0.9375, 1.0, 0.9062, 1.0, 0.9062, 0.5, 0.9062, 0.5, 0.9062, 1.0, 0.875, 1.0, 0.875, 0.5, 0.875, 0.5, 0.875, 1.0, 0.8438, 1.0, 0.8438, 0.5, 0.8438, 0.5, 0.8438, 1.0, 0.8125, 1.0, 0.8125, 0.5, 0.8125, 0.5, 0.8125, 1.0, 0.7812, 1.0, 0.7812, 0.5, 0.7812, 0.5, 0.7812, 1.0, 0.75, 1.0, 0.75, 0.5, 0.75, 0.5, 0.75, 1.0, 0.7188, 1.0, 0.7188, 0.5, 0.7188, 0.5, 0.7188, 1.0, 0.6875, 1.0, 0.6875, 0.5, 0.6875, 0.5, 0.6875, 1.0, 0.6562, 1.0, 0.6562, 0.5, 0.6562, 0.5, 0.6562, 1.0, 0.625, 1.0, 0.625, 0.5, 0.625, 0.5, 0.625, 1.0, 0.5938, 1.0, 0.5938, 0.5, 0.5938, 0.5, 0.5938, 1.0, 0.5625, 1.0, 0.5625, 0.5, 0.5625, 0.5, 0.5625, 1.0, 0.5312, 1.0, 0.5312, 0.5, 0.5312, 0.5, 0.5312, 1.0, 0.5, 1.0, 0.5, 0.5, 0.5, 0.5, 0.5, 1.0, 0.4688, 1.0, 0.4688, 0.5, 0.4688, 0.5, 0.4688, 1.0, 0.4375, 1.0, 0.4375, 0.5, 0.4375, 0.5, 0.4375, 1.0, 0.4062, 1.0, 0.4062, 0.5, 0.4062, 0.5, 0.4062, 1.0, 0.375, 1.0, 0.375, 0.5, 0.375, 0.5, 0.375, 1.0, 0.3438, 1.0, 0.3438, 0.5, 0.3438, 0.5, 0.3438, 1.0, 0.3125, 1.0, 0.3125, 0.5, 0.3125, 0.5, 0.3125, 1.0, 0.2812, 1.0, 0.2812, 0.5, 0.2812, 0.5, 0.2812, 1.0, 0.25, 1.0, 0.25, 0.5, 0.25, 0.5, 0.25, 1.0, 0.2188, 1.0, 0.2188, 0.5, 0.2188, 0.5, 0.2188, 1.0, 0.1875, 1.0, 0.1875, 0.5, 0.1875, 0.5, 0.1875, 1.0, 0.1562, 1.0, 0.1562, 0.5, 0.1562, 0.5, 0.1562, 1.0, 0.125, 1.0, 0.125, 0.5, 0.125, 0.5, 0.125, 1.0, 0.09375, 1.0, 0.09375, 0.5, 0.09375, 0.5, 0.09375, 1.0, 0.0625, 1.0, 0.0625, 0.5, 0.2968, 0.4854, 0.25, 0.49, 0.2032, 0.4854, 0.1582, 0.4717, 0.1167, 0.4496, 0.08029, 0.4197, 0.05045, 0.3833, 0.02827, 0.3418, 0.01461, 0.2968, 0.01, 0.25, 0.01461, 0.2032, 0.02827, 0.1582, 0.05045, 0.1167, 0.08029, 0.08029, 0.1167, 0.05045, 0.1582, 0.02827, 0.2032, 0.01461, 0.25, 0.01, 0.2968, 0.01461, 0.3418, 0.02827, 0.3833, 0.05045, 0.4197, 0.08029, 0.4496, 0.1167, 0.4717, 0.1582, 0.4854, 0.2032, 0.49, 0.25, 0.4854, 0.2968, 0.4717, 0.3418, 0.4496, 0.3833, 0.4197, 0.4197, 0.3833, 0.4496, 0.3418, 0.4717, 0.0625, 0.5, 0.0625, 1.0, 0.03125, 1.0, 0.03125, 0.5, 0.03125, 0.5, 0.03125, 1.0, 0.0, 1.0, 0.0, 0.5, 0.1875, 0.5, 0.1562, 0.5, 0.1562, 0.5, 0.1875, 0.5, 0.6875, 0.5, 0.6562, 0.5, 0.6562, 0.5, 0.6875, 0.5, 0.875, 0.5, 0.8438, 0.5, 0.8438, 0.5, 0.875, 0.5, 0.5938, 0.5, 0.5625, 0.5, 0.5625, 0.5, 0.5938, 0.5, 0.3125, 0.5, 0.2812, 0.5, 0.2812, 0.5, 0.3125, 0.5, 1.0, 0.5, 0.9688, 0.5, 0.9688, 0.5, 1.0, 0.5, 0.03125, 0.5, 0.0, 0.5, 0.0, 0.5, 0.03125, 0.5, 0.7188, 0.5, 0.6875, 0.5, 0.6875, 0.5, 0.7188, 0.5, 0.4375, 0.5, 0.4062, 0.5, 0.4062, 0.5, 0.4375, 0.5, 0.1562, 0.5, 0.125, 0.5, 0.125, 0.5, 0.1562, 0.5, 0.8438, 0.5, 0.8125, 0.5, 0.8125, 0.5, 0.8438, 0.5, 0.5625, 0.5, 0.5312, 0.5, 0.5312, 0.5, 0.5625, 0.5, 0.2812, 0.5, 0.25, 0.5, 0.25, 0.5, 0.2812, 0.5, 0.9688, 0.5, 0.9375, 0.5, 0.9375, 0.5, 0.9688, 0.5, 0.6875, 0.5, 0.6562, 0.5, 0.6562, 0.5, 0.6875, 0.5, 0.4062, 0.5, 0.375, 0.5, 0.375, 0.5, 0.4062, 0.5, 0.125, 0.5, 0.09375, 0.5, 0.09375, 0.5, 0.125, 0.5, 0.8125, 0.5, 0.7812, 0.5, 0.7812, 0.5, 0.8125, 0.5, 0.5312, 0.5, 0.5, 0.5, 0.5, 0.5, 0.5312, 0.5, 0.25, 0.5, 0.2188, 0.5, 0.2188, 0.5, 0.25, 0.5, 0.9375, 0.5, 0.9062, 0.5, 0.9062, 0.5, 0.9375, 0.5, 0.6562, 0.5, 0.625, 0.5, 0.625, 0.5, 0.6562, 0.5, 0.375, 0.5, 0.3438, 0.5, 0.3438, 0.5, 0.375, 0.5, 0.09375, 0.5, 0.0625, 0.5, 0.0625, 0.5, 0.09375, 0.5, 0.7812, 0.5, 0.75, 0.5, 0.75, 0.5, 0.7812, 0.5, 0.5, 0.5, 0.4688, 0.5, 0.4688, 0.5, 0.5, 0.5, 0.2188, 0.5, 0.1875, 0.5, 0.1875, 0.5, 0.2188, 0.5, 0.9062, 0.5, 0.875, 0.5, 0.875, 0.5, 0.9062, 0.5, 0.625, 0.5, 0.5938, 0.5, 0.5938, 0.5, 0.625, 0.5, 0.3438, 0.5, 0.3125, 0.5, 0.3125, 0.5, 0.3438, 0.5, 0.0625, 0.5, 0.03125, 0.5, 0.03125, 0.5, 0.0625, 0.5, 0.75, 0.5, 0.7188, 0.5, 0.7188, 0.5, 0.75, 0.5, 0.4688, 0.5, 0.4375, 0.5, 0.4375, 0.5, 0.4688, 0.5, 0.75, 0.49, 0.7968, 0.4854, 0.8418, 0.4717, 0.8833, 0.4496, 0.9197, 0.4197, 0.9496, 0.3833, 0.9717, 0.3418, 0.9854, 0.2968, 0.99, 0.25, 0.9854, 0.2032, 0.9717, 0.1582, 0.9496, 0.1167, 0.9197, 0.08029, 0.8833, 0.05045, 0.8418, 0.02827, 0.7968, 0.01461, 0.75, 0.01, 0.7032, 0.01461, 0.6582, 0.02827, 0.6167, 0.05045, 0.5803, 0.08029, 0.5504, 0.1167, 0.5283, 0.1582, 0.5146, 0.2032, 0.51, 0.25, 0.5146, 0.2968, 0.5283, 0.3418, 0.5504, 0.3833, 0.5803, 0.4197, 0.6167, 0.4496, 0.6582, 0.4717, 0.7032, 0.4854, 0.25, 0.5, 0.2188, 0.5, 0.2188, 0.5, 0.25, 0.5, 0.6562, 0.5, 0.625, 0.5, 0.625, 0.5, 0.6562, 0.5, 0.2188, 0.5, 0.1875, 0.5, 0.1875, 0.5, 0.2188, 0.5, 0.625, 0.5, 0.5938, 0.5, 0.5938, 0.5, 0.625, 0.5, 0.1875, 0.5, 0.1562, 0.5, 0.1562, 0.5, 0.1875, 0.5, 0.5938, 0.5, 0.5625, 0.5, 0.5625, 0.5, 0.5938, 0.5, 1.0, 0.5, 0.9688, 0.5, 0.9688, 0.5, 1.0, 0.5, 0.1562, 0.5, 0.125, 0.5, 0.125, 0.5, 0.1562, 0.5, 0.5625, 0.5, 0.5312, 0.5, 0.5312, 0.5, 0.5625, 0.5, 0.9688, 0.5, 0.9375, 0.5, 0.9375, 0.5, 0.9688, 0.5, 0.125, 0.5, 0.09375, 0.5, 0.09375, 0.5, 0.125, 0.5, 0.5312, 0.5, 0.5, 0.5, 0.5, 0.5, 0.5312, 0.5, 0.9375, 0.5, 0.9062, 0.5, 0.9062, 0.5, 0.9375, 0.5, 0.09375, 0.5, 0.0625, 0.5, 0.0625, 0.5, 0.09375, 0.5, 0.5, 0.5, 0.4688, 0.5, 0.4688, 0.5, 0.5, 0.5, 0.9062, 0.5, 0.875, 0.5, 0.875, 0.5, 0.9062, 0.5, 0.0625, 0.5, 0.03125, 0.5, 0.03125, 0.5, 0.0625, 0.5, 0.4688, 0.5, 0.4375, 0.5, 0.4375, 0.5, 0.4688, 0.5, 0.875, 0.5, 0.8438, 0.5, 0.8438, 0.5, 0.875, 0.5, 0.03125, 0.5, 0.0, 0.5, 0.0, 0.5, 0.03125, 0.5, 0.4375, 0.5, 0.4062, 0.5, 0.4062, 0.5, 0.4375, 0.5, 0.8438, 0.5, 0.8125, 0.5, 0.8125, 0.5, 0.8438, 0.5, 0.4062, 0.5, 0.375, 0.5, 0.375, 0.5, 0.4062, 0.5, 0.8125, 0.5, 0.7812, 0.5, 0.7812, 0.5, 0.8125, 0.5, 0.375, 0.5, 0.3438, 0.5, 0.3438, 0.5, 0.375, 0.5, 0.7812, 0.5, 0.75, 0.5, 0.75, 0.5, 0.7812, 0.5, 0.3438, 0.5, 0.3125, 0.5, 0.3125, 0.5, 0.3438, 0.5, 0.75, 0.5, 0.7188, 0.5, 0.7188, 0.5, 0.75, 0.5, 0.3125, 0.5, 0.2812, 0.5, 0.2812, 0.5, 0.3125, 0.5, 0.7188, 0.5, 0.6875, 0.5, 0.6875, 0.5, 0.7188, 0.5, 0.2812, 0.5, 0.25, 0.5, 0.25, 0.5, 0.2812, 0.5])
me_cylinder.use_remesh_fix_poles = True
me_cylinder.use_remesh_preserve_attributes = False
me_cylinder.update()
me_cube_002 = bpy.data.meshes.new('Cube.002')
me_cube_002.from_pydata([(-1.0, -1.0, -1.0), (-1.0, -1.0, 1.0), (-1.0, 1.0, -1.0), (-1.0, 1.0, 1.0), (1.0, -1.0, -1.0), (1.0, -1.0, 1.0), (1.0, 1.0, -1.0), (1.0, 1.0, 1.0), (-0.02696, 2.625, 0.02696), (-0.02696, 2.625, -0.02696), (0.02696, 2.625, -0.02696), (0.02696, 2.625, 0.02696), (-0.0059, -2.62, -0.0059), (-0.0059, -2.62, 0.0059), (0.0059, -2.62, 0.0059), (0.0059, -2.62, -0.0059)], [], [(0, 1, 3, 2), (3, 7, 11, 8), (6, 7, 5, 4), (4, 5, 14, 15), (2, 6, 4, 0), (7, 3, 1, 5), (9, 8, 11, 10), (2, 3, 8, 9), (7, 6, 10, 11), (6, 2, 9, 10), (15, 14, 13, 12), (1, 0, 12, 13), (0, 4, 15, 12), (5, 1, 13, 14)])
me_cube_002.polygons.foreach_set('use_smooth', [True] * 14)
_uv = me_cube_002.uv_layers.new(name='UVMap')
_uv.uv.foreach_set('vector', [0.375, 0.0, 0.625, 0.0, 0.625, 0.25, 0.375, 0.25, 0.875, 0.5, 0.625, 0.5, 0.625, 0.5, 0.875, 0.5, 0.375, 0.5, 0.625, 0.5, 0.625, 0.75, 0.375, 0.75, 0.375, 0.75, 0.625, 0.75, 0.625, 0.75, 0.375, 0.75, 0.125, 0.5, 0.375, 0.5, 0.375, 0.75, 0.125, 0.75, 0.625, 0.5, 0.875, 0.5, 0.875, 0.75, 0.625, 0.75, 0.375, 0.25, 0.625, 0.25, 0.625, 0.5, 0.375, 0.5, 0.375, 0.25, 0.625, 0.25, 0.625, 0.25, 0.375, 0.25, 0.625, 0.5, 0.375, 0.5, 0.375, 0.5, 0.625, 0.5, 0.375, 0.5, 0.125, 0.5, 0.125, 0.5, 0.375, 0.5, 0.375, 0.75, 0.625, 0.75, 0.625, 1.0, 0.375, 1.0, 0.625, 0.0, 0.375, 0.0, 0.375, 0.0, 0.625, 0.0, 0.125, 0.75, 0.375, 0.75, 0.375, 0.75, 0.125, 0.75, 0.625, 0.75, 0.875, 0.75, 0.875, 0.75, 0.625, 0.75])
me_cube_002.use_remesh_fix_poles = True
me_cube_002.use_remesh_preserve_attributes = False
me_cube_002.update()

# ---- objects
ob_blade = bpy.data.objects.new('Blade', me_cube)
ob_hilt = bpy.data.objects.new('Hilt', me_cylinder)
ob_gaurd = bpy.data.objects.new('Gaurd', me_cube_002)

# ---- transforms, parenting, visibility, modifiers, constraints
ob_blade.location = (0.000617, 0.001024, 0.2717)
ob_blade.rotation_euler = (0.0, 0.0, 1.571)
ob_blade.scale = (0.05, 0.05, 0.27)
ob_blade.lock_rotations_4d = False
ob_blade.empty_display_type = 'ARROWS'
ob_blade.lineart.crease_threshold = 0.0
ob_hilt.location = (0.0, 0.0, -0.001298)
ob_hilt.scale = (0.02252, 0.01813, 0.2153)
ob_gaurd.location = (0.0, 0.0, 0.2415)
ob_gaurd.scale = (0.04871, 0.1666, 0.02888)

# ---- collection membership
col_collection.objects.link(ob_blade)
col_collection.objects.link(ob_hilt)
col_collection.objects.link(ob_gaurd)

# ---- scene / render settings (as saved in the file)
scene.frame_start = 1; scene.frame_end = 250; scene.frame_set(26)
scene.render.engine = 'BLENDER_EEVEE_NEXT'
scene.cycles.use_denoising = False
scene.cycles.samples = 128
scene.cycles.sampling_pattern = 'TABULATED_SOBOL'
scene.cycles.use_adaptive_sampling = False
scene.cycles.use_light_tree = False
scene.view_settings.view_transform = 'Filmic'
bpy.context.view_layer.update()

# ---- added for rendering (the .blend has no active camera and no usable light): camera, sun
cam_auto = bpy.data.cameras.new('AutoCamera')
cam_auto.lens = 50.0
cam_auto.sensor_width = 36.0
cam_auto.clip_end = 1000.0
ob_auto_camera = bpy.data.objects.new('AutoCamera', cam_auto)
scene.collection.objects.link(ob_auto_camera)
ob_auto_camera.location = (2.58704, -3.10404, 3.08286)
ob_auto_camera.rotation_euler = (1.09748, -7.21219e-08, 0.694738)
scene.camera = ob_auto_camera
light_auto_sun = bpy.data.lights.new('AutoSun', 'SUN')
light_auto_sun.energy = 3.0
light_auto_sun.angle = 0.0523599
ob_auto_sun = bpy.data.objects.new('AutoSun', light_auto_sun)
scene.collection.objects.link(ob_auto_sun)
ob_auto_sun.rotation_euler = (0.872665, 0.174533, 0.523599)
bpy.context.view_layer.update()

